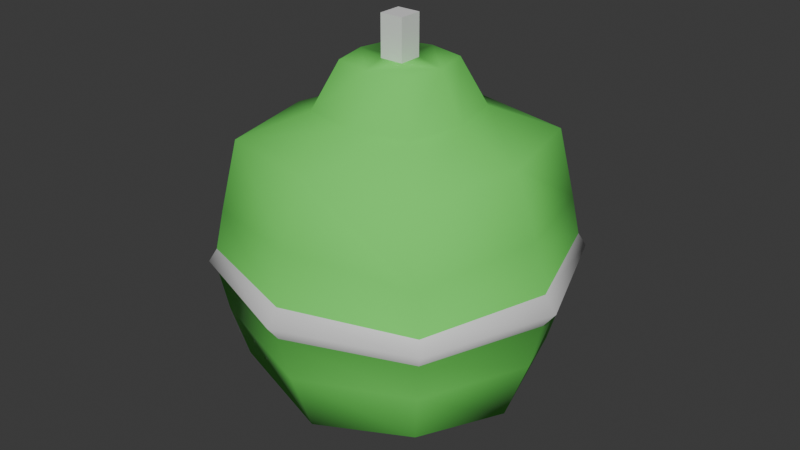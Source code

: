 # Source: Gernade.blend  (saved by Blender 4.0.36; exported with 4.5.12 LTS)
import bpy
from mathutils import Matrix  # noqa: F401  (used for matrix-valued properties, if any)

bpy.ops.wm.read_factory_settings(use_empty=True)
scene = bpy.context.scene
scene.name = 'Scene'

# ---- collections
col_collection = bpy.data.collections.new('Collection'); scene.collection.children.link(col_collection)

# ---- materials (node trees are filled in below, after node groups)
mat_material_002 = bpy.data.materials.new('Material.002')
mat_material_002.use_transparent_shadow = False
mat_material_003 = bpy.data.materials.new('Material.003')
mat_material_003.use_transparent_shadow = False

# ---- material node trees
mat_material_002.use_nodes = True; mat_material_002.node_tree.nodes.clear()
_N = mat_material_002.node_tree.nodes; _L = mat_material_002.node_tree.links
n0 = _N.new('ShaderNodeBsdfPrincipled'); n0.name = 'Principled BSDF'; n0.location = (10, 300)
n0.inputs[0].default_value = (0.1537, 0.8, 0.1168, 1.0)
n0.inputs[2].default_value = 1.0
n0.inputs[3].default_value = 1.45
n1 = _N.new('ShaderNodeOutputMaterial'); n1.name = 'Material Output'; n1.location = (300, 300)
_L.new(n0.outputs[0], n1.inputs[0])
n1.is_active_output = True
mat_material_003.use_nodes = True; mat_material_003.node_tree.nodes.clear()
_N = mat_material_003.node_tree.nodes; _L = mat_material_003.node_tree.links
n0 = _N.new('ShaderNodeBsdfPrincipled'); n0.name = 'Principled BSDF'; n0.location = (10, 300)
n0.inputs[3].default_value = 1.45
n1 = _N.new('ShaderNodeOutputMaterial'); n1.name = 'Material Output'; n1.location = (300, 300)
_L.new(n0.outputs[0], n1.inputs[0])
n1.is_active_output = True

# ---- world
world_world = bpy.data.worlds.new('World'); scene.world = world_world
world_world.use_nodes = True; world_world.node_tree.nodes.clear()
_N = world_world.node_tree.nodes; _L = world_world.node_tree.links
n0 = _N.new('ShaderNodeOutputWorld'); n0.name = 'World Output'; n0.location = (300, 300)
n1 = _N.new('ShaderNodeBackground'); n1.name = 'Background'; n1.location = (10, 300)
n1.inputs[0].default_value = (0.05088, 0.05088, 0.05088, 1.0)
_L.new(n1.outputs[0], n0.inputs[0])
n0.is_active_output = True
world_world.color = (0.05088, 0.05088, 0.05088)
world_world.use_sun_shadow = False
world_world.sun_shadow_jitter_overblur = 0.0

# ---- meshes
me_cube_003 = bpy.data.meshes.new('Cube.003')
me_cube_003.from_pydata([(-0.5, -0.5, -0.5), (-0.5, -0.5, 0.5852), (-0.05671, -0.05671, 1.124), (-0.5, 0.5, -0.5), (-0.05671, 0.05671, 1.124), (-0.5, 0.5, 0.5852), (0.5, -0.5, -0.5), (0.5, -0.5, 0.5852), (0.05671, -0.05671, 1.124), (0.5, 0.5, -0.5), (0.5, 0.5, 0.5852), (0.05671, 0.05671, 1.124), (-0.6096, 9.313e-10, -0.6096), (-0.6096, -0.6096, -1.863e-09), (-0.6096, -6.519e-09, 0.5867), (-0.6096, 0.6096, -2.794e-09), (1.583e-08, 0.6096, -0.6096), (-5.588e-09, 0.6096, 0.5878), (0.6096, 0.6096, -2.794e-09), (0.6096, -1.676e-08, -0.6096), (0.6096, -1.863e-09, 0.5867), (0.6096, -0.6096, -2.794e-09), (-1.211e-08, -0.6096, -0.6096), (-9.313e-10, -0.6096, 0.5878), (-0.8395, -1.211e-08, 5.588e-09), (9.313e-09, 0.8395, 4.657e-09), (0.8395, -1.304e-08, 5.588e-09), (-9.313e-09, -0.8395, 4.657e-09), (0.0, -5.588e-09, -0.8395), (-0.1804, -0.1804, 0.9287), (-0.5548, -0.5548, 0.25), (-0.5548, 0.5548, 0.25), (0.5548, 0.5548, 0.25), (0.5548, -0.5548, 0.25), (-0.7245, -9.313e-09, 0.3048), (1.863e-09, 0.7245, 0.3048), (0.7245, -7.451e-09, 0.3048), (-5.122e-09, -0.7245, 0.3048), (-0.5548, -0.5548, -0.25), (-0.5548, 0.5548, -0.25), (0.5548, 0.5548, -0.25), (0.5548, -0.5548, -0.25), (-0.7245, -5.588e-09, -0.3048), (1.257e-08, 0.7245, -0.3048), (0.7245, -1.49e-08, -0.3048), (-1.071e-08, -0.7245, -0.3048), (-0.5822, 0.5822, 0.06208), (0.5822, 0.5822, 0.06208), (0.5822, -0.5822, 0.06208), (-0.782, -1.071e-08, 0.07568), (5.588e-09, 0.782, 0.07568), (0.782, -1.024e-08, 0.07568), (-7.218e-09, -0.782, 0.07568), (-0.5822, -0.5822, 0.06208), (-0.5822, -0.5822, -0.06208), (-0.782, -8.848e-09, -0.07568), (1.094e-08, 0.782, -0.07568), (0.782, -1.397e-08, -0.07568), (-1.001e-08, -0.782, -0.07568), (-0.5822, 0.5822, -0.06208), (0.5822, 0.5822, -0.06208), (0.5822, -0.5822, -0.06208), (-0.2694, -0.2694, 0.7038), (-0.2694, 0.2694, 0.7038), (0.2694, -0.2694, 0.7038), (0.2694, 0.2694, 0.7038), (-0.3284, -6.779e-09, 0.7046), (-5.531e-10, 0.3284, 0.7052), (0.3284, -4.27e-09, 0.7046), (1.956e-09, -0.3284, 0.7052), (-0.1804, 0.1804, 0.9287), (0.1804, -0.1804, 0.9287), (0.1804, 0.1804, 0.9287), (-0.2199, -6.751e-09, 0.9293), (-2.266e-10, 0.2199, 0.9296), (0.2199, -5.072e-09, 0.9293), (1.453e-09, -0.2199, 0.9296), (0.05671, 0.05671, 0.9294), (1.02e-09, 0.05671, 0.9296), (0.05671, -8.313e-09, 0.9295), (-0.05671, -8.746e-09, 0.9295), (-0.05671, 0.05671, 0.9295), (-0.05671, -0.05671, 0.9294), (1.453e-09, -0.05671, 0.9296), (0.05671, -0.05671, 0.9295)], [], [(54, 13, 24, 55), (30, 1, 14, 34), (34, 14, 5, 31), (55, 24, 15, 59), (59, 15, 25, 56), (31, 5, 17, 35), (35, 17, 10, 32), (56, 25, 18, 60), (60, 18, 26, 57), (32, 10, 20, 36), (36, 20, 7, 33), (57, 26, 21, 61), (61, 21, 27, 58), (33, 7, 23, 37), (37, 23, 1, 30), (58, 27, 13, 54), (3, 16, 28, 12), (16, 9, 19, 28), (28, 19, 6, 22), (12, 28, 22, 0), (14, 1, 62, 66), (7, 20, 68, 64), (17, 5, 63, 67), (1, 23, 69, 62), (52, 37, 30, 53), (48, 33, 37, 52), (51, 36, 33, 48), (47, 32, 36, 51), (50, 35, 32, 47), (46, 31, 35, 50), (49, 34, 31, 46), (53, 30, 34, 49), (22, 45, 38, 0), (6, 41, 45, 22), (19, 44, 41, 6), (9, 40, 44, 19), (16, 43, 40, 9), (3, 39, 43, 16), (12, 42, 39, 3), (0, 38, 42, 12), (13, 53, 49, 24), (24, 49, 46, 15), (15, 46, 50, 25), (25, 50, 47, 18), (18, 47, 51, 26), (26, 51, 48, 21), (21, 48, 52, 27), (27, 52, 53, 13), (45, 58, 54, 38), (41, 61, 58, 45), (44, 57, 61, 41), (40, 60, 57, 44), (43, 56, 60, 40), (39, 59, 56, 43), (42, 55, 59, 39), (38, 54, 55, 42), (66, 62, 29, 73), (67, 63, 70, 74), (68, 65, 72, 75), (69, 64, 71, 76), (23, 7, 64, 69), (10, 17, 67, 65), (20, 10, 65, 68), (5, 14, 66, 63), (79, 75, 72, 74, 78, 77), (74, 70, 73, 80, 81, 78), (80, 73, 29, 76, 83, 82), (83, 76, 71, 75, 79, 84), (62, 69, 76, 29), (64, 68, 75, 71), (65, 67, 74, 72), (63, 66, 73, 70), (82, 2, 4, 81, 80), (81, 4, 11, 77, 78), (77, 11, 8, 84, 79), (84, 8, 2, 82, 83), (11, 4, 2, 8)])
me_cube_003.polygons.foreach_set('use_smooth', [1, 1, 1, 1, 1, 1, 1, 1, 1, 1, 1, 1, 1, 1, 1, 1, 1, 1, 1, 1, 1, 1, 1, 1, 1, 1, 1, 1, 1, 1, 1, 1, 1, 1, 1, 1, 1, 1, 1, 1, 1, 1, 1, 1, 1, 1, 1, 1, 1, 1, 1, 1, 1, 1, 1, 1, 1, 1, 1, 1, 1, 1, 1, 1, 1, 1, 1, 1, 1, 1, 1, 1, 0, 0, 0, 0, 0])
me_cube_003.polygons.foreach_set('material_index', [1, 0, 0, 1, 1, 0, 0, 1, 1, 0, 0, 1, 1, 0, 0, 1, 0, 0, 0, 0, 0, 0, 0, 0, 0, 0, 0, 0, 0, 0, 0, 0, 0, 0, 0, 0, 0, 0, 0, 0, 1, 1, 1, 1, 1, 1, 1, 1, 0, 0, 0, 0, 0, 0, 0, 0, 0, 0, 0, 0, 0, 0, 0, 0, 0, 0, 0, 0, 0, 0, 0, 0, 1, 1, 1, 1, 1])
_uv = me_cube_003.uv_layers.new(name='UVMap')
_uv.uv.foreach_set('vector', [0.2035, 0.3485, 0.1896, 0.3801, 0.5, 0.3801, 0.5, 0.3415, 0.2175, 0.5074, 0.2454, 0.6781, 0.5, 0.6789, 0.5, 0.5353, 0.5, 0.5353, 0.5, 0.6789, 0.7546, 0.6781, 0.7825, 0.5074, 0.5, 0.3415, 0.5, 0.3801, 0.8104, 0.3801, 0.7965, 0.3485, 0.2035, 0.3485, 0.1896, 0.3801, 0.5, 0.3801, 0.5, 0.3415, 0.2175, 0.5074, 0.2454, 0.6781, 0.5, 0.6794, 0.5, 0.5353, 0.5, 0.5353, 0.5, 0.6794, 0.7546, 0.6781, 0.7825, 0.5074, 0.5, 0.3415, 0.5, 0.3801, 0.8104, 0.3801, 0.7965, 0.3485, 0.7965, 0.3485, 0.8104, 0.3801, 0.5, 0.3801, 0.5, 0.3415, 0.7825, 0.5074, 0.7546, 0.6781, 0.5, 0.6789, 0.5, 0.5353, 0.5, 0.5353, 0.5, 0.6789, 0.2454, 0.6781, 0.2175, 0.5074, 0.5, 0.3415, 0.5, 0.3801, 0.1896, 0.3801, 0.2035, 0.3485, 0.7965, 0.3485, 0.8104, 0.3801, 0.5, 0.3801, 0.5, 0.3415, 0.7825, 0.5074, 0.7546, 0.6781, 0.5, 0.6794, 0.5, 0.5353, 0.5, 0.5353, 0.5, 0.6794, 0.2454, 0.6781, 0.2175, 0.5074, 0.5, 0.3415, 0.5, 0.3801, 0.1896, 0.3801, 0.2035, 0.3485, 0.2454, 0.7546, 0.5, 0.8104, 0.5, 0.5, 0.1896, 0.5, 0.5, 0.8104, 0.7546, 0.7546, 0.8104, 0.5, 0.5, 0.5, 0.5, 0.5, 0.8104, 0.5, 0.7546, 0.2454, 0.5, 0.1896, 0.1896, 0.5, 0.5, 0.5, 0.5, 0.1896, 0.2454, 0.2454, 0.1896, 0.5, 0.2454, 0.2454, 0.3628, 0.3628, 0.3328, 0.5, 0.7546, 0.2454, 0.8104, 0.5, 0.6672, 0.5, 0.6372, 0.3628, 0.5, 0.8104, 0.2454, 0.7546, 0.3628, 0.6372, 0.5, 0.6672, 0.2454, 0.2454, 0.5, 0.1896, 0.5, 0.3328, 0.3628, 0.3628, 0.5, 0.4186, 0.5, 0.5353, 0.2175, 0.5074, 0.2035, 0.4117, 0.7965, 0.4117, 0.7825, 0.5074, 0.5, 0.5353, 0.5, 0.4186, 0.5, 0.4186, 0.5, 0.5353, 0.2175, 0.5074, 0.2035, 0.4117, 0.7965, 0.4117, 0.7825, 0.5074, 0.5, 0.5353, 0.5, 0.4186, 0.5, 0.4186, 0.5, 0.5353, 0.7825, 0.5074, 0.7965, 0.4117, 0.2035, 0.4117, 0.2175, 0.5074, 0.5, 0.5353, 0.5, 0.4186, 0.5, 0.4186, 0.5, 0.5353, 0.7825, 0.5074, 0.7965, 0.4117, 0.2035, 0.4117, 0.2175, 0.5074, 0.5, 0.5353, 0.5, 0.4186, 0.5, 0.06967, 0.5, 0.2249, 0.2175, 0.2528, 0.2454, 0.1255, 0.7546, 0.1255, 0.7825, 0.2528, 0.5, 0.2249, 0.5, 0.06967, 0.5, 0.06967, 0.5, 0.2249, 0.2175, 0.2528, 0.2454, 0.1255, 0.7546, 0.1255, 0.7825, 0.2528, 0.5, 0.2249, 0.5, 0.06967, 0.5, 0.06967, 0.5, 0.2249, 0.7825, 0.2528, 0.7546, 0.1255, 0.2454, 0.1255, 0.2175, 0.2528, 0.5, 0.2249, 0.5, 0.06967, 0.5, 0.06967, 0.5, 0.2249, 0.7825, 0.2528, 0.7546, 0.1255, 0.2454, 0.1255, 0.2175, 0.2528, 0.5, 0.2249, 0.5, 0.06967, 0.1896, 0.3801, 0.2035, 0.4117, 0.5, 0.4186, 0.5, 0.3801, 0.5, 0.3801, 0.5, 0.4186, 0.7965, 0.4117, 0.8104, 0.3801, 0.1896, 0.3801, 0.2035, 0.4117, 0.5, 0.4186, 0.5, 0.3801, 0.5, 0.3801, 0.5, 0.4186, 0.7965, 0.4117, 0.8104, 0.3801, 0.8104, 0.3801, 0.7965, 0.4117, 0.5, 0.4186, 0.5, 0.3801, 0.5, 0.3801, 0.5, 0.4186, 0.2035, 0.4117, 0.1896, 0.3801, 0.8104, 0.3801, 0.7965, 0.4117, 0.5, 0.4186, 0.5, 0.3801, 0.5, 0.3801, 0.5, 0.4186, 0.2035, 0.4117, 0.1896, 0.3801, 0.5, 0.2249, 0.5, 0.3415, 0.2035, 0.3485, 0.2175, 0.2528, 0.7825, 0.2528, 0.7965, 0.3485, 0.5, 0.3415, 0.5, 0.2249, 0.5, 0.2249, 0.5, 0.3415, 0.2035, 0.3485, 0.2175, 0.2528, 0.7825, 0.2528, 0.7965, 0.3485, 0.5, 0.3415, 0.5, 0.2249, 0.5, 0.2249, 0.5, 0.3415, 0.7965, 0.3485, 0.7825, 0.2528, 0.2175, 0.2528, 0.2035, 0.3485, 0.5, 0.3415, 0.5, 0.2249, 0.5, 0.2249, 0.5, 0.3415, 0.7965, 0.3485, 0.7825, 0.2528, 0.2175, 0.2528, 0.2035, 0.3485, 0.5, 0.3415, 0.5, 0.2249, 0.5, 0.7389, 0.3628, 0.7384, 0.4082, 0.853, 0.5, 0.8533, 0.5, 0.7391, 0.3628, 0.7384, 0.4082, 0.853, 0.5, 0.8535, 0.5, 0.7389, 0.6372, 0.7384, 0.5918, 0.853, 0.5, 0.8533, 0.5, 0.7391, 0.6372, 0.7384, 0.5918, 0.853, 0.5, 0.8535, 0.5, 0.1896, 0.7546, 0.2454, 0.6372, 0.3628, 0.5, 0.3328, 0.7546, 0.7546, 0.5, 0.8104, 0.5, 0.6672, 0.6372, 0.6372, 0.8104, 0.5, 0.7546, 0.7546, 0.6372, 0.6372, 0.6672, 0.5, 0.2454, 0.7546, 0.1896, 0.5, 0.3328, 0.5, 0.3628, 0.6372, 0.5289, 0.5, 0.612, 0.5, 0.5918, 0.5918, 0.5, 0.612, 0.5, 0.5289, 0.5289, 0.5289, 0.5, 0.612, 0.4082, 0.5918, 0.388, 0.5, 0.4711, 0.5, 0.4711, 0.5289, 0.5, 0.5289, 0.4711, 0.5, 0.388, 0.5, 0.4082, 0.4082, 0.5, 0.388, 0.5, 0.4711, 0.4711, 0.4711, 0.5, 0.4711, 0.5, 0.388, 0.5918, 0.4082, 0.612, 0.5, 0.5289, 0.5, 0.5289, 0.4711, 0.3628, 0.7384, 0.5, 0.7391, 0.5, 0.8535, 0.4082, 0.853, 0.3628, 0.7384, 0.5, 0.7389, 0.5, 0.8533, 0.4082, 0.853, 0.6372, 0.7384, 0.5, 0.7391, 0.5, 0.8535, 0.5918, 0.853, 0.6372, 0.7384, 0.5, 0.7389, 0.5, 0.8533, 0.5918, 0.853, 0.4711, 0.8533, 0.4711, 0.9526, 0.5289, 0.9526, 0.5289, 0.8534, 0.5, 0.8534, 0.4711, 0.8534, 0.4711, 0.9526, 0.5289, 0.9526, 0.5289, 0.8533, 0.5, 0.8535, 0.5289, 0.8533, 0.5289, 0.9526, 0.4711, 0.9526, 0.4711, 0.8534, 0.5, 0.8534, 0.5289, 0.8534, 0.5289, 0.9526, 0.4711, 0.9526, 0.4711, 0.8533, 0.5, 0.8535, 0.5289, 0.5289, 0.4711, 0.5289, 0.4711, 0.4711, 0.5289, 0.4711])
me_cube_003.materials.append(mat_material_002)
me_cube_003.materials.append(mat_material_003)
me_cube_003.update()

# ---- objects
ob_cube = bpy.data.objects.new('Cube', me_cube_003)

# ---- transforms, parenting, visibility, modifiers, constraints
ob_cube.location = (0.0, 0.0, 0.0)
ob_cube.scale = (0.2993, 0.2993, 0.2993)

# ---- collection membership
col_collection.objects.link(ob_cube)

# ---- scene / render settings (as saved in the file)
scene.frame_start = 1; scene.frame_end = 250; scene.frame_set(1)
scene.render.engine = 'BLENDER_EEVEE_NEXT'
scene.cycles.sampling_pattern = 'TABULATED_SOBOL'
bpy.context.view_layer.update()

# ---- added for rendering (the .blend has no active camera and no usable light): camera, sun
cam_auto = bpy.data.cameras.new('AutoCamera')
cam_auto.lens = 50.0
cam_auto.sensor_width = 36.0
cam_auto.clip_end = 1000.0
ob_auto_camera = bpy.data.objects.new('AutoCamera', cam_auto)
scene.collection.objects.link(ob_auto_camera)
ob_auto_camera.location = (0.853153, -1.02378, 0.725134)
ob_auto_camera.rotation_euler = (1.09748, -7.21219e-08, 0.694738)
scene.camera = ob_auto_camera
light_auto_sun = bpy.data.lights.new('AutoSun', 'SUN')
light_auto_sun.energy = 3.0
light_auto_sun.angle = 0.0523599
ob_auto_sun = bpy.data.objects.new('AutoSun', light_auto_sun)
scene.collection.objects.link(ob_auto_sun)
ob_auto_sun.rotation_euler = (0.872665, 0.174533, 0.523599)
bpy.context.view_layer.update()
